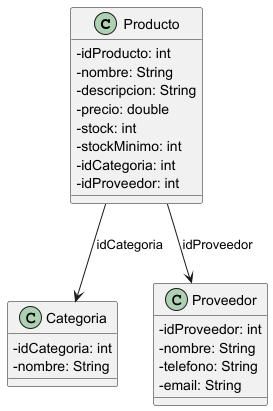

The diagram above was rendered by PlantUML. Its source (embedded in the PNG):
@startuml
skinparam classAttributeIconSize 0

class Producto {
  - idProducto: int
  - nombre: String
  - descripcion: String
  - precio: double
  - stock: int
  - stockMinimo: int
  - idCategoria: int
  - idProveedor: int
}

class Categoria {
  - idCategoria: int
  - nombre: String
}

class Proveedor {
  - idProveedor: int
  - nombre: String
  - telefono: String
  - email: String
}

Producto --> Categoria : idCategoria
Producto --> Proveedor : idProveedor
@enduml